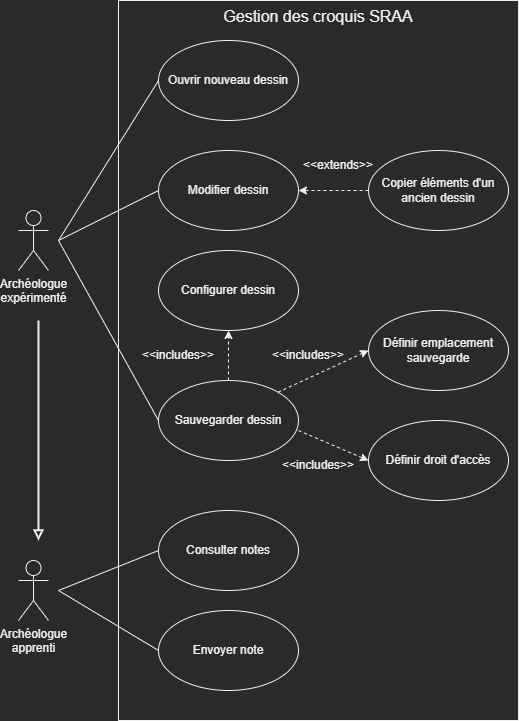

The diagram above was exported from draw.io. Its source (the exported page's mxGraphModel, read from the mxfile embedded in the PNG):
<mxGraphModel dx="1038" dy="657" grid="1" gridSize="10" guides="1" tooltips="1" connect="1" arrows="1" fold="1" page="1" pageScale="1" pageWidth="827" pageHeight="1169" math="0" shadow="0">
  <root>
    <mxCell id="0" />
    <mxCell id="1" parent="0" />
    <mxCell id="O_dI0BIRHKfX8jh5mfhK-1" value="&lt;div align=&quot;center&quot;&gt;&lt;font style=&quot;font-size: 16px;&quot;&gt;Gestion des croquis SRAA&lt;/font&gt;&lt;/div&gt;" style="rounded=0;whiteSpace=wrap;html=1;align=center;horizontal=1;verticalAlign=top;" parent="1" vertex="1">
      <mxGeometry x="120" y="40" width="400" height="720" as="geometry" />
    </mxCell>
    <mxCell id="O_dI0BIRHKfX8jh5mfhK-2" value="Ouvrir nouveau dessin" style="ellipse;whiteSpace=wrap;html=1;fontSize=12;" parent="1" vertex="1">
      <mxGeometry x="160" y="80" width="140" height="80" as="geometry" />
    </mxCell>
    <mxCell id="O_dI0BIRHKfX8jh5mfhK-3" value="Modifier dessin" style="ellipse;whiteSpace=wrap;html=1;fontSize=12;" parent="1" vertex="1">
      <mxGeometry x="160" y="190" width="140" height="80" as="geometry" />
    </mxCell>
    <mxCell id="O_dI0BIRHKfX8jh5mfhK-4" value="Copier éléments d'un ancien dessin" style="ellipse;whiteSpace=wrap;html=1;fontSize=12;" parent="1" vertex="1">
      <mxGeometry x="370" y="190" width="140" height="80" as="geometry" />
    </mxCell>
    <mxCell id="O_dI0BIRHKfX8jh5mfhK-5" value="Configurer dessin" style="ellipse;whiteSpace=wrap;html=1;fontSize=12;" parent="1" vertex="1">
      <mxGeometry x="160" y="290" width="140" height="80" as="geometry" />
    </mxCell>
    <mxCell id="O_dI0BIRHKfX8jh5mfhK-6" value="Sauvegarder dessin" style="ellipse;whiteSpace=wrap;html=1;fontSize=12;" parent="1" vertex="1">
      <mxGeometry x="160" y="420" width="140" height="80" as="geometry" />
    </mxCell>
    <mxCell id="O_dI0BIRHKfX8jh5mfhK-7" value="&lt;div&gt;Définir emplacement sauvegarde&lt;/div&gt;" style="ellipse;whiteSpace=wrap;html=1;fontSize=12;" parent="1" vertex="1">
      <mxGeometry x="370" y="350" width="140" height="80" as="geometry" />
    </mxCell>
    <mxCell id="O_dI0BIRHKfX8jh5mfhK-8" value="Définir droit d'accès" style="ellipse;whiteSpace=wrap;html=1;fontSize=12;" parent="1" vertex="1">
      <mxGeometry x="370" y="460" width="140" height="80" as="geometry" />
    </mxCell>
    <mxCell id="O_dI0BIRHKfX8jh5mfhK-10" value="" style="endArrow=classic;html=1;rounded=0;fontSize=12;dashed=1;entryX=1;entryY=0.5;entryDx=0;entryDy=0;exitX=0;exitY=0.5;exitDx=0;exitDy=0;" parent="1" source="O_dI0BIRHKfX8jh5mfhK-4" target="O_dI0BIRHKfX8jh5mfhK-3" edge="1">
      <mxGeometry width="50" height="50" relative="1" as="geometry">
        <mxPoint x="240" y="200" as="sourcePoint" />
        <mxPoint x="240" y="170" as="targetPoint" />
      </mxGeometry>
    </mxCell>
    <mxCell id="O_dI0BIRHKfX8jh5mfhK-11" value="" style="endArrow=classic;html=1;rounded=0;fontSize=12;dashed=1;exitX=0.5;exitY=0;exitDx=0;exitDy=0;entryX=0.5;entryY=1;entryDx=0;entryDy=0;" parent="1" source="O_dI0BIRHKfX8jh5mfhK-6" target="O_dI0BIRHKfX8jh5mfhK-5" edge="1">
      <mxGeometry width="50" height="50" relative="1" as="geometry">
        <mxPoint x="250" y="210" as="sourcePoint" />
        <mxPoint x="230" y="380" as="targetPoint" />
      </mxGeometry>
    </mxCell>
    <mxCell id="O_dI0BIRHKfX8jh5mfhK-12" value="" style="endArrow=classic;html=1;rounded=0;fontSize=12;dashed=1;exitX=1;exitY=0;exitDx=0;exitDy=0;entryX=0;entryY=0.5;entryDx=0;entryDy=0;" parent="1" source="O_dI0BIRHKfX8jh5mfhK-6" target="O_dI0BIRHKfX8jh5mfhK-7" edge="1">
      <mxGeometry width="50" height="50" relative="1" as="geometry">
        <mxPoint x="240" y="430" as="sourcePoint" />
        <mxPoint x="240" y="390" as="targetPoint" />
      </mxGeometry>
    </mxCell>
    <mxCell id="O_dI0BIRHKfX8jh5mfhK-13" value="" style="endArrow=classic;html=1;rounded=0;fontSize=12;dashed=1;entryX=0;entryY=0.5;entryDx=0;entryDy=0;" parent="1" target="O_dI0BIRHKfX8jh5mfhK-8" edge="1">
      <mxGeometry width="50" height="50" relative="1" as="geometry">
        <mxPoint x="300" y="470" as="sourcePoint" />
        <mxPoint x="250" y="400" as="targetPoint" />
      </mxGeometry>
    </mxCell>
    <mxCell id="O_dI0BIRHKfX8jh5mfhK-15" value="&amp;lt;&amp;lt;includes&amp;gt;&amp;gt;" style="text;html=1;strokeColor=none;fillColor=none;align=center;verticalAlign=middle;whiteSpace=wrap;rounded=0;fontSize=12;" parent="1" vertex="1">
      <mxGeometry x="150" y="380" width="60" height="30" as="geometry" />
    </mxCell>
    <mxCell id="O_dI0BIRHKfX8jh5mfhK-17" value="&amp;lt;&amp;lt;includes&amp;gt;&amp;gt;" style="text;html=1;strokeColor=none;fillColor=none;align=center;verticalAlign=middle;whiteSpace=wrap;rounded=0;fontSize=12;" parent="1" vertex="1">
      <mxGeometry x="280" y="380" width="60" height="30" as="geometry" />
    </mxCell>
    <mxCell id="O_dI0BIRHKfX8jh5mfhK-19" value="&amp;lt;&amp;lt;includes&amp;gt;&amp;gt;" style="text;html=1;strokeColor=none;fillColor=none;align=center;verticalAlign=middle;whiteSpace=wrap;rounded=0;fontSize=12;" parent="1" vertex="1">
      <mxGeometry x="290" y="490" width="60" height="30" as="geometry" />
    </mxCell>
    <mxCell id="O_dI0BIRHKfX8jh5mfhK-20" value="&lt;div&gt;&amp;lt;&amp;lt;extends&amp;gt;&amp;gt;&lt;/div&gt;" style="text;html=1;strokeColor=none;fillColor=none;align=center;verticalAlign=middle;whiteSpace=wrap;rounded=0;fontSize=12;" parent="1" vertex="1">
      <mxGeometry x="310" y="190" width="60" height="30" as="geometry" />
    </mxCell>
    <mxCell id="O_dI0BIRHKfX8jh5mfhK-21" value="&lt;div&gt;Archéologue&lt;/div&gt;&lt;div&gt;expérimenté&lt;/div&gt;" style="shape=umlActor;verticalLabelPosition=bottom;verticalAlign=top;html=1;outlineConnect=0;fontSize=12;" parent="1" vertex="1">
      <mxGeometry x="20" y="250" width="30" height="60" as="geometry" />
    </mxCell>
    <mxCell id="O_dI0BIRHKfX8jh5mfhK-22" value="" style="endArrow=none;html=1;rounded=0;fontSize=12;entryX=0;entryY=0.5;entryDx=0;entryDy=0;" parent="1" target="O_dI0BIRHKfX8jh5mfhK-2" edge="1">
      <mxGeometry width="50" height="50" relative="1" as="geometry">
        <mxPoint x="60" y="280" as="sourcePoint" />
        <mxPoint x="340" y="250" as="targetPoint" />
      </mxGeometry>
    </mxCell>
    <mxCell id="O_dI0BIRHKfX8jh5mfhK-23" value="" style="endArrow=none;html=1;rounded=0;fontSize=12;entryX=0;entryY=0.5;entryDx=0;entryDy=0;" parent="1" target="O_dI0BIRHKfX8jh5mfhK-3" edge="1">
      <mxGeometry width="50" height="50" relative="1" as="geometry">
        <mxPoint x="60" y="280" as="sourcePoint" />
        <mxPoint x="170" y="130" as="targetPoint" />
      </mxGeometry>
    </mxCell>
    <mxCell id="O_dI0BIRHKfX8jh5mfhK-24" value="" style="endArrow=none;html=1;rounded=0;fontSize=12;entryX=0;entryY=0.5;entryDx=0;entryDy=0;" parent="1" target="O_dI0BIRHKfX8jh5mfhK-6" edge="1">
      <mxGeometry width="50" height="50" relative="1" as="geometry">
        <mxPoint x="60" y="280" as="sourcePoint" />
        <mxPoint x="170" y="240" as="targetPoint" />
      </mxGeometry>
    </mxCell>
    <mxCell id="tOJVVIuzbv8ri2hKObRV-1" value="Consulter notes" style="ellipse;whiteSpace=wrap;html=1;fontSize=12;" parent="1" vertex="1">
      <mxGeometry x="160" y="550" width="140" height="80" as="geometry" />
    </mxCell>
    <mxCell id="tOJVVIuzbv8ri2hKObRV-2" value="Envoyer note" style="ellipse;whiteSpace=wrap;html=1;fontSize=12;" parent="1" vertex="1">
      <mxGeometry x="160" y="650" width="140" height="80" as="geometry" />
    </mxCell>
    <mxCell id="tOJVVIuzbv8ri2hKObRV-3" value="&lt;div&gt;Archéologue&lt;/div&gt;&lt;div&gt;apprenti&lt;/div&gt;" style="shape=umlActor;verticalLabelPosition=bottom;verticalAlign=top;html=1;outlineConnect=0;fontSize=12;" parent="1" vertex="1">
      <mxGeometry x="20" y="600" width="30" height="60" as="geometry" />
    </mxCell>
    <mxCell id="tOJVVIuzbv8ri2hKObRV-5" value="" style="endArrow=none;html=1;rounded=0;fontSize=12;entryX=0;entryY=0.5;entryDx=0;entryDy=0;" parent="1" target="tOJVVIuzbv8ri2hKObRV-1" edge="1">
      <mxGeometry width="50" height="50" relative="1" as="geometry">
        <mxPoint x="60" y="630" as="sourcePoint" />
        <mxPoint x="220" y="440" as="targetPoint" />
      </mxGeometry>
    </mxCell>
    <mxCell id="tOJVVIuzbv8ri2hKObRV-6" value="" style="endArrow=none;html=1;rounded=0;fontSize=12;entryX=0;entryY=0.5;entryDx=0;entryDy=0;" parent="1" target="tOJVVIuzbv8ri2hKObRV-2" edge="1">
      <mxGeometry width="50" height="50" relative="1" as="geometry">
        <mxPoint x="60" y="630" as="sourcePoint" />
        <mxPoint x="170" y="600" as="targetPoint" />
      </mxGeometry>
    </mxCell>
    <mxCell id="tOJVVIuzbv8ri2hKObRV-7" value="" style="endArrow=block;html=1;rounded=0;fontSize=12;endFill=0;strokeWidth=2;" parent="1" edge="1">
      <mxGeometry width="50" height="50" relative="1" as="geometry">
        <mxPoint x="40" y="360" as="sourcePoint" />
        <mxPoint x="40" y="580" as="targetPoint" />
      </mxGeometry>
    </mxCell>
  </root>
</mxGraphModel>